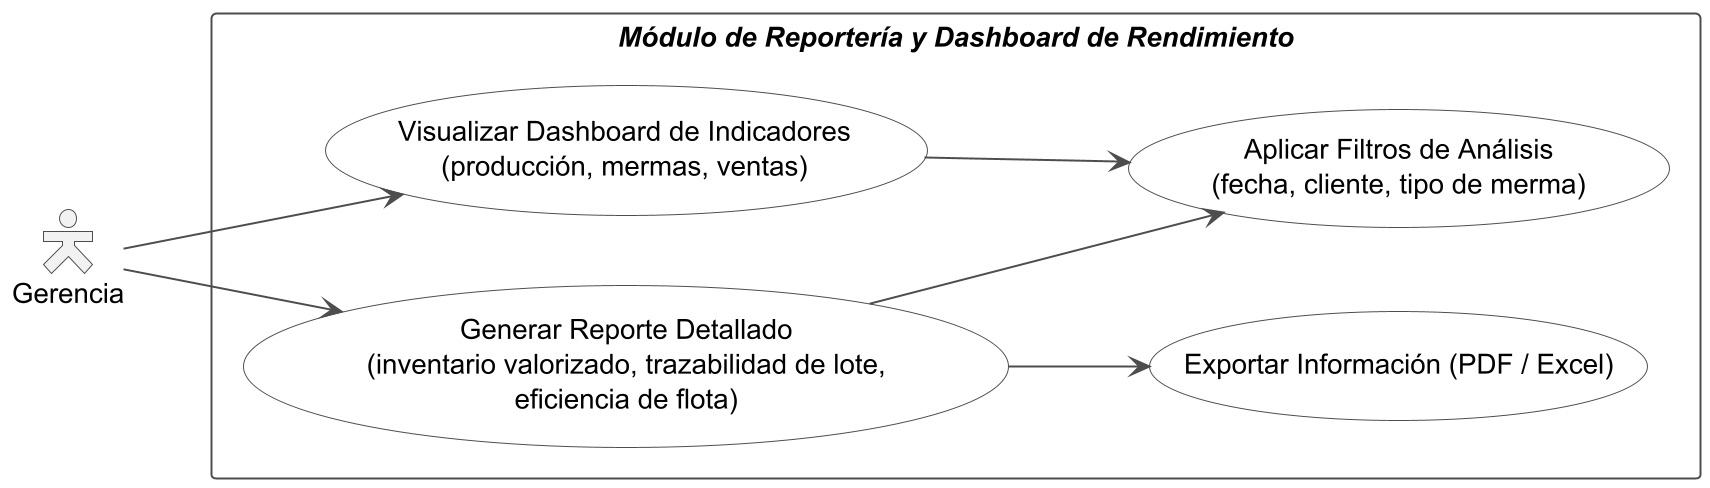

The diagram above was rendered by PlantUML. Its source (embedded in the PNG):
@startuml iteracion5_casos_de_uso
skinparamlocked dpi 190
' Iteración 5 - Módulo de Reportería y Dashboard de Rendimiento (REQ005 / CU005)
skinparam shadowing false
skinparam packageStyle rectangle
skinparam actorStyle hollow
left to right direction
skinparam actor {
  BorderColor #4D4D4D
  BackgroundColor #F2F2F2
}
skinparam usecase {
  BackgroundColor #FFFFFF
  BorderColor #4D4D4D
  ArrowColor #4D4D4D
}
skinparam rectangle {
  BorderColor #4D4D4D
  BackgroundColor #FFFFFF
}

actor "Gerencia" as G

rectangle "**//Módulo de Reportería y Dashboard de Rendimiento//**" {
  usecase "Visualizar Dashboard de Indicadores\n(producción, mermas, ventas)" as UC_Dash
  usecase "Aplicar Filtros de Análisis\n(fecha, cliente, tipo de merma)" as UC_Filtros
  usecase "Generar Reporte Detallado\n(inventario valorizado, trazabilidad de lote,\neficiencia de flota)" as UC_Rep
  usecase "Exportar Información (PDF / Excel)" as UC_Exp
}

G --> UC_Dash
G --> UC_Rep
UC_Dash --> UC_Filtros
UC_Rep --> UC_Filtros
UC_Rep --> UC_Exp

@enduml